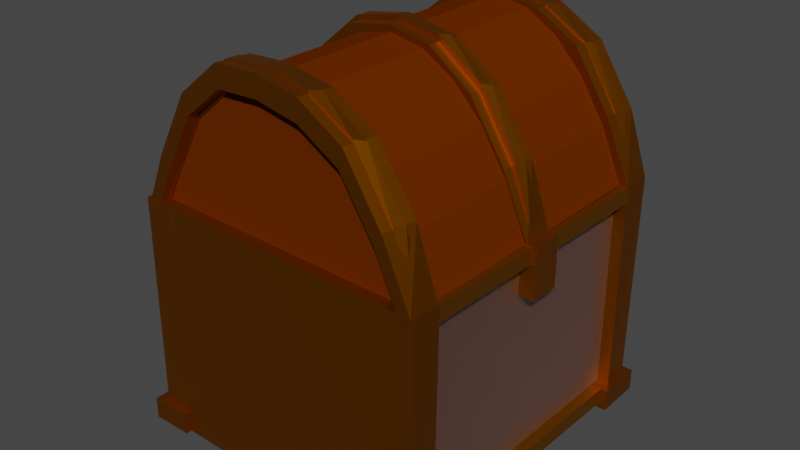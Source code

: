 # Source: blend.blend  (saved by Blender 3.4.6; exported with 4.5.12 LTS)
import bpy
from mathutils import Matrix  # noqa: F401  (used for matrix-valued properties, if any)

bpy.ops.wm.read_factory_settings(use_empty=True)
scene = bpy.context.scene
scene.name = 'Scene'

# ---- collections
col_collection = bpy.data.collections.new('Collection'); scene.collection.children.link(col_collection)

# ---- materials (node trees are filled in below, after node groups)
mat_material_009 = bpy.data.materials.new('Material.009')
mat_material_009.use_transparent_shadow = False
mat_material_012 = bpy.data.materials.new('Material.012')
mat_material_012.use_transparent_shadow = False
mat_material = bpy.data.materials.new('Material')
mat_material.use_transparent_shadow = False
mat_material_015 = bpy.data.materials.new('Material.015')
mat_material_015.use_transparent_shadow = False
mat_material_016 = bpy.data.materials.new('Material.016')
mat_material_016.use_transparent_shadow = False
mat_material_017 = bpy.data.materials.new('Material.017')
mat_material_017.use_transparent_shadow = False
mat_material_018 = bpy.data.materials.new('Material.018')
mat_material_018.use_transparent_shadow = False
mat_material_020 = bpy.data.materials.new('Material.020')
mat_material_020.use_transparent_shadow = False
mat_material_022 = bpy.data.materials.new('Material.022')
mat_material_022.use_transparent_shadow = False
mat_material_001 = bpy.data.materials.new('Material.001')
mat_material_001.use_transparent_shadow = False
mat_material_019 = bpy.data.materials.new('Material.019')
mat_material_019.use_transparent_shadow = False
mat_material_023 = bpy.data.materials.new('Material.023')
mat_material_023.use_transparent_shadow = False
mat_material_003 = bpy.data.materials.new('Material.003')
mat_material_003.use_transparent_shadow = False
mat_material_004 = bpy.data.materials.new('Material.004')
mat_material_004.use_transparent_shadow = False

# ---- material node trees
mat_material_009.use_nodes = True; mat_material_009.node_tree.nodes.clear()
_N = mat_material_009.node_tree.nodes; _L = mat_material_009.node_tree.links
n0 = _N.new('ShaderNodeOutputMaterial'); n0.name = 'Material Output'; n0.location = (300, 300)
n1 = _N.new('ShaderNodeBsdfPrincipled'); n1.name = 'Principled BSDF'; n1.location = (10, 300)
n1.distribution = 'GGX'
n1.subsurface_method = 'RANDOM_WALK_SKIN'
n1.inputs[0].default_value = (0.4233, 0.1295, 0.0, 1.0)
n1.inputs[1].default_value = 1.0
n1.inputs[3].default_value = 1.45
n1.inputs[27].default_value = (0.0, 0.0, 0.0, 1.0)
n1.inputs[28].default_value = 1.0
_L.new(n1.outputs[0], n0.inputs[0])
n0.is_active_output = True
mat_material_012.use_nodes = True; mat_material_012.node_tree.nodes.clear()
_N = mat_material_012.node_tree.nodes; _L = mat_material_012.node_tree.links
n0 = _N.new('ShaderNodeOutputMaterial'); n0.name = 'Material Output'; n0.location = (300, 300)
n1 = _N.new('ShaderNodeBsdfPrincipled'); n1.name = 'Principled BSDF'; n1.location = (10, 300)
n1.distribution = 'GGX'
n1.subsurface_method = 'RANDOM_WALK_SKIN'
n1.inputs[0].default_value = (0.4233, 0.1295, 0.0, 1.0)
n1.inputs[1].default_value = 1.0
n1.inputs[3].default_value = 1.45
n1.inputs[18].default_value = 1.0
n1.inputs[27].default_value = (0.0, 0.0, 0.0, 1.0)
n1.inputs[28].default_value = 1.0
_L.new(n1.outputs[0], n0.inputs[0])
n0.is_active_output = True
mat_material.use_nodes = True; mat_material.node_tree.nodes.clear()
_N = mat_material.node_tree.nodes; _L = mat_material.node_tree.links
n0 = _N.new('ShaderNodeOutputMaterial'); n0.name = 'Material Output'; n0.location = (300, 300)
n1 = _N.new('ShaderNodeBsdfPrincipled'); n1.name = 'Principled BSDF'; n1.location = (10, 300)
n1.distribution = 'GGX'
n1.subsurface_method = 'RANDOM_WALK_SKIN'
n1.inputs[0].default_value = (0.4233, 0.1295, 0.0, 1.0)
n1.inputs[1].default_value = 1.0
n1.inputs[3].default_value = 1.45
n1.inputs[18].default_value = 1.0
n1.inputs[27].default_value = (0.0, 0.0, 0.0, 1.0)
n1.inputs[28].default_value = 1.0
_L.new(n1.outputs[0], n0.inputs[0])
n0.is_active_output = True
mat_material_015.use_nodes = True; mat_material_015.node_tree.nodes.clear()
_N = mat_material_015.node_tree.nodes; _L = mat_material_015.node_tree.links
n0 = _N.new('ShaderNodeOutputMaterial'); n0.name = 'Material Output'; n0.location = (300, 300)
n1 = _N.new('ShaderNodeBsdfPrincipled'); n1.name = 'Principled BSDF'; n1.location = (10, 300)
n1.distribution = 'GGX'
n1.subsurface_method = 'RANDOM_WALK_SKIN'
n1.inputs[0].default_value = (0.4233, 0.1295, 0.0, 1.0)
n1.inputs[1].default_value = 1.0
n1.inputs[3].default_value = 1.45
n1.inputs[18].default_value = 1.0
n1.inputs[27].default_value = (0.0, 0.0, 0.0, 1.0)
n1.inputs[28].default_value = 1.0
_L.new(n1.outputs[0], n0.inputs[0])
n0.is_active_output = True
mat_material_016.use_nodes = True; mat_material_016.node_tree.nodes.clear()
_N = mat_material_016.node_tree.nodes; _L = mat_material_016.node_tree.links
n0 = _N.new('ShaderNodeOutputMaterial'); n0.name = 'Material Output'; n0.location = (300, 300)
n1 = _N.new('ShaderNodeBsdfPrincipled'); n1.name = 'Principled BSDF'; n1.location = (10, 300)
n1.distribution = 'GGX'
n1.subsurface_method = 'RANDOM_WALK_SKIN'
n1.inputs[0].default_value = (0.4233, 0.1295, 0.0, 1.0)
n1.inputs[1].default_value = 1.0
n1.inputs[3].default_value = 1.45
n1.inputs[18].default_value = 1.0
n1.inputs[27].default_value = (0.0, 0.0, 0.0, 1.0)
n1.inputs[28].default_value = 1.0
_L.new(n1.outputs[0], n0.inputs[0])
n0.is_active_output = True
mat_material_017.use_nodes = True; mat_material_017.node_tree.nodes.clear()
_N = mat_material_017.node_tree.nodes; _L = mat_material_017.node_tree.links
n0 = _N.new('ShaderNodeOutputMaterial'); n0.name = 'Material Output'; n0.location = (300, 300)
n1 = _N.new('ShaderNodeBsdfPrincipled'); n1.name = 'Principled BSDF'; n1.location = (10, 300)
n1.distribution = 'GGX'
n1.subsurface_method = 'RANDOM_WALK_SKIN'
n1.inputs[0].default_value = (0.4233, 0.1295, 0.0, 1.0)
n1.inputs[1].default_value = 1.0
n1.inputs[3].default_value = 1.45
n1.inputs[18].default_value = 1.0
n1.inputs[27].default_value = (0.0, 0.0, 0.0, 1.0)
n1.inputs[28].default_value = 1.0
_L.new(n1.outputs[0], n0.inputs[0])
n0.is_active_output = True
mat_material_018.use_nodes = True; mat_material_018.node_tree.nodes.clear()
_N = mat_material_018.node_tree.nodes; _L = mat_material_018.node_tree.links
n0 = _N.new('ShaderNodeBsdfPrincipled'); n0.name = 'Principled BSDF'; n0.location = (10, 300)
n0.distribution = 'GGX'
n0.subsurface_method = 'RANDOM_WALK_SKIN'
n0.inputs[0].default_value = (0.4735, 0.1779, 0.0, 1.0)
n0.inputs[1].default_value = 1.0
n0.inputs[3].default_value = 1.45
n0.inputs[18].default_value = 1.0
n0.inputs[27].default_value = (0.0, 0.0, 0.0, 1.0)
n0.inputs[28].default_value = 1.0
n1 = _N.new('ShaderNodeOutputMaterial'); n1.name = 'Material Output'; n1.location = (300, 300)
_L.new(n0.outputs[0], n1.inputs[0])
n1.is_active_output = True
mat_material_020.use_nodes = True; mat_material_020.node_tree.nodes.clear()
_N = mat_material_020.node_tree.nodes; _L = mat_material_020.node_tree.links
n0 = _N.new('ShaderNodeOutputMaterial'); n0.name = 'Material Output'; n0.location = (300, 300)
n1 = _N.new('ShaderNodeBsdfPrincipled'); n1.name = 'Principled BSDF.001'; n1.location = (23, 302)
n1.distribution = 'GGX'
n1.subsurface_method = 'RANDOM_WALK_SKIN'
n1.inputs[0].default_value = (0.1274, 0.02315, 0.0, 1.0)
n1.inputs[2].default_value = 0.0
n1.inputs[3].default_value = 0.65
n1.inputs[11].default_value = 1.01
n1.inputs[13].default_value = 0.0
n1.inputs[20].default_value = 0.2345
n1.inputs[27].default_value = (0.0, 0.0, 0.0, 1.0)
n1.inputs[28].default_value = 14.9
_L.new(n1.outputs[0], n0.inputs[0])
n0.is_active_output = True
mat_material_022.use_nodes = True; mat_material_022.node_tree.nodes.clear()
_N = mat_material_022.node_tree.nodes; _L = mat_material_022.node_tree.links
n0 = _N.new('ShaderNodeOutputMaterial'); n0.name = 'Material Output'; n0.location = (300, 300)
n1 = _N.new('ShaderNodeBsdfPrincipled'); n1.name = 'Principled BSDF.001'; n1.location = (23, 302)
n1.distribution = 'GGX'
n1.subsurface_method = 'RANDOM_WALK_SKIN'
n1.inputs[0].default_value = (0.1274, 0.02315, 0.0, 1.0)
n1.inputs[2].default_value = 0.0
n1.inputs[3].default_value = 0.65
n1.inputs[11].default_value = 1.01
n1.inputs[13].default_value = 0.0
n1.inputs[20].default_value = 0.2345
n1.inputs[27].default_value = (0.0, 0.0, 0.0, 1.0)
n1.inputs[28].default_value = 14.9
_L.new(n1.outputs[0], n0.inputs[0])
n0.is_active_output = True
mat_material_001.use_nodes = True; mat_material_001.node_tree.nodes.clear()
_N = mat_material_001.node_tree.nodes; _L = mat_material_001.node_tree.links
n0 = _N.new('ShaderNodeBsdfPrincipled'); n0.name = 'Principled BSDF'; n0.location = (10, 300)
n0.distribution = 'GGX'
n0.subsurface_method = 'RANDOM_WALK_SKIN'
n0.inputs[0].default_value = (0.4735, 0.1779, 0.0, 1.0)
n0.inputs[1].default_value = 1.0
n0.inputs[3].default_value = 1.45
n0.inputs[18].default_value = 1.0
n0.inputs[27].default_value = (0.0, 0.0, 0.0, 1.0)
n0.inputs[28].default_value = 1.0
n1 = _N.new('ShaderNodeOutputMaterial'); n1.name = 'Material Output'; n1.location = (300, 300)
_L.new(n0.outputs[0], n1.inputs[0])
n1.is_active_output = True
mat_material_019.use_nodes = True; mat_material_019.node_tree.nodes.clear()
_N = mat_material_019.node_tree.nodes; _L = mat_material_019.node_tree.links
n0 = _N.new('ShaderNodeOutputMaterial'); n0.name = 'Material Output'; n0.location = (300, 300)
n1 = _N.new('ShaderNodeBsdfPrincipled'); n1.name = 'Principled BSDF'; n1.location = (10, 300)
n1.distribution = 'GGX'
n1.subsurface_method = 'RANDOM_WALK_SKIN'
n1.inputs[0].default_value = (0.4508, 0.1411, 0.0, 1.0)
n1.inputs[1].default_value = 1.0
n1.inputs[3].default_value = 1.45
n1.inputs[18].default_value = 1.0
n1.inputs[27].default_value = (0.0, 0.0, 0.0, 1.0)
n1.inputs[28].default_value = 1.0
n2 = _N.new('ShaderNodeOutputMaterial'); n2.name = 'Material Output.001'; n2.location = (300, 300)
_L.new(n1.outputs[0], n2.inputs[0])
n2.is_active_output = True
mat_material_023.use_nodes = True; mat_material_023.node_tree.nodes.clear()
_N = mat_material_023.node_tree.nodes; _L = mat_material_023.node_tree.links
n0 = _N.new('ShaderNodeOutputMaterial'); n0.name = 'Material Output'; n0.location = (300, 300)
n1 = _N.new('ShaderNodeBsdfPrincipled'); n1.name = 'Principled BSDF.001'; n1.location = (24, 302)
n1.distribution = 'GGX'
n1.subsurface_method = 'RANDOM_WALK_SKIN'
n1.inputs[0].default_value = (0.1266, 0.02284, 0.0, 1.0)
n1.inputs[3].default_value = 0.65
n1.inputs[11].default_value = 1.01
n1.inputs[13].default_value = 0.1727
n1.inputs[14].default_value = (0.607, 0.5603, 0.55, 1.0)
n1.inputs[15].default_value = 0.06818
n1.inputs[16].default_value = 0.2591
n1.inputs[20].default_value = 0.2345
n1.inputs[24].default_value = 0.2
n1.inputs[27].default_value = (0.0, 0.0, 0.0, 1.0)
n1.inputs[28].default_value = 14.9
_L.new(n1.outputs[0], n0.inputs[0])
n0.is_active_output = True
mat_material_003.use_nodes = True; mat_material_003.node_tree.nodes.clear()
_N = mat_material_003.node_tree.nodes; _L = mat_material_003.node_tree.links
n0 = _N.new('ShaderNodeOutputMaterial'); n0.name = 'Material Output'; n0.location = (300, 300)
n1 = _N.new('ShaderNodeBsdfPrincipled'); n1.name = 'Principled BSDF.001'; n1.location = (23, 302)
n1.distribution = 'GGX'
n1.subsurface_method = 'RANDOM_WALK_SKIN'
n1.inputs[0].default_value = (0.1274, 0.02315, 0.0, 1.0)
n1.inputs[2].default_value = 0.0
n1.inputs[3].default_value = 0.65
n1.inputs[11].default_value = 1.01
n1.inputs[13].default_value = 0.0
n1.inputs[20].default_value = 0.2345
n1.inputs[27].default_value = (0.0, 0.0, 0.0, 1.0)
n1.inputs[28].default_value = 14.9
_L.new(n1.outputs[0], n0.inputs[0])
n0.is_active_output = True
mat_material_004.use_nodes = True; mat_material_004.node_tree.nodes.clear()
_N = mat_material_004.node_tree.nodes; _L = mat_material_004.node_tree.links
n0 = _N.new('ShaderNodeOutputMaterial'); n0.name = 'Material Output'; n0.location = (300, 300)
n1 = _N.new('ShaderNodeBsdfPrincipled'); n1.name = 'Principled BSDF'; n1.location = (10, 300)
n1.distribution = 'GGX'
n1.subsurface_method = 'RANDOM_WALK_SKIN'
n1.inputs[0].default_value = (0.4233, 0.1295, 0.0, 1.0)
n1.inputs[1].default_value = 1.0
n1.inputs[3].default_value = 1.45
n1.inputs[27].default_value = (0.0, 0.0, 0.0, 1.0)
n1.inputs[28].default_value = 1.0
_L.new(n1.outputs[0], n0.inputs[0])
n0.is_active_output = True

# ---- world
world_world = bpy.data.worlds.new('World'); scene.world = world_world
world_world.use_nodes = True; world_world.node_tree.nodes.clear()
_N = world_world.node_tree.nodes; _L = world_world.node_tree.links
n0 = _N.new('ShaderNodeOutputWorld'); n0.name = 'World Output'; n0.location = (300, 300)
n1 = _N.new('ShaderNodeBackground'); n1.name = 'Background'; n1.location = (10, 300)
n1.inputs[0].default_value = (0.05088, 0.05088, 0.05088, 1.0)
_L.new(n1.outputs[0], n0.inputs[0])
n0.is_active_output = True
world_world.color = (0.05088, 0.05088, 0.05088)
world_world.use_sun_shadow = False
world_world.sun_shadow_jitter_overblur = 0.0

# ---- meshes
me_cube_005 = bpy.data.meshes.new('Cube.005')
me_cube_005.from_pydata([(-0.7958, -1.0, -1.0), (-0.7958, -1.0, -0.5203), (-0.7958, 0.3494, -1.0), (-0.7958, 0.3494, -0.5203), (0.3597, -1.0, -1.0), (0.3597, -1.0, -0.5203), (0.3597, 0.3494, -1.0), (0.3597, 0.3494, -0.5203), (-0.5035, -0.7556, 4.224), (-0.4765, 0.1263, 4.229), (-0.5319, -0.7916, -1.022), (-0.4834, 0.08492, -1.012), (7.904, -0.894, 4.136), (7.913, -0.01924, 4.121), (7.921, -0.922, -1.108), (7.865, -0.0577, -1.113), (-0.2888, 7.459, 4.137), (-0.2619, 8.346, 4.135), (-0.3172, 7.423, -1.123), (-0.2687, 8.305, -1.113), (8.073, 7.31, 4.103), (8.082, 8.148, 4.116), (8.091, 7.282, -1.066), (8.034, 8.11, -1.071), (-0.634, 7.126, -1.083), (-0.634, 7.126, -0.6038), (-0.634, 8.476, -1.083), (-0.634, 8.476, -0.6038), (0.5215, 7.126, -1.083), (0.5215, 7.126, -0.6038), (0.5215, 8.476, -1.083), (0.5215, 8.476, -0.6038), (6.907, -1.126, -1.096), (6.907, -1.126, -0.6166), (6.907, 0.223, -1.096), (6.907, 0.223, -0.6166), (8.062, -1.126, -1.096), (8.062, -1.126, -0.6166), (8.062, 0.223, -1.096), (8.062, 0.223, -0.6166), (7.092, 6.943, -1.073), (7.092, 6.943, -0.5931), (7.092, 8.293, -1.073), (7.092, 8.293, -0.5931), (8.248, 6.943, -1.073), (8.248, 6.943, -0.5931), (8.248, 8.293, -1.073), (8.248, 8.293, -0.5931), (-0.5761, -0.4952, -0.5408), (-0.3995, 8.021, -0.645), (7.87, -0.6746, -0.6206), (8.075, 8.07, -0.597), (7.148, -0.388, -0.8741), (7.148, -0.388, 3.946), (7.322, 7.413, -0.8741), (7.321, 7.39, 3.96), (7.58, -0.3976, -0.8741), (7.581, -0.3752, 3.96), (7.754, 7.403, -0.8741), (7.731, 7.404, 3.96), (-0.2493, -0.388, -0.8741), (-0.2493, -0.388, 3.946), (-0.07573, 7.413, -0.8741), (-0.07623, 7.39, 3.96), (0.1824, -0.3976, -0.8741), (0.1829, -0.3752, 3.96), (0.3559, 7.403, -0.8741), (0.333, 7.404, 3.96), (7.107, -0.598, 4.12), (7.321, 7.918, 4.096), (7.87, -0.7774, 4.075), (8.075, 7.967, 4.096), (7.558, 3.249, 2.997), (7.558, 3.249, 4.127), (7.558, 4.129, 2.997), (7.558, 4.103, 4.127), (8.1, 3.249, 2.997), (8.1, 3.249, 4.127), (8.1, 4.103, 2.997), (8.1, 4.103, 4.127), (7.148, -0.388, -0.8741), (7.148, -0.388, 3.946), (7.322, 7.413, -0.8741), (7.321, 7.39, 3.96), (7.58, -0.3976, -0.8741), (7.581, -0.3752, 3.96), (7.754, 7.403, -0.8741), (7.731, 7.404, 3.96), (-0.4085, -0.598, 4.12), (-0.1951, 7.918, 4.096), (0.3541, -0.7774, 4.075), (0.5589, 7.967, 4.096)], [], [(0, 1, 3, 2), (2, 3, 7, 6), (6, 7, 5, 4), (4, 5, 1, 0), (2, 6, 4, 0), (7, 3, 1, 5), (8, 9, 11, 10), (10, 11, 15, 14), (14, 15, 13, 12), (12, 13, 9, 8), (10, 14, 12, 8), (15, 11, 9, 13), (16, 17, 19, 18), (18, 19, 23, 22), (22, 23, 21, 20), (20, 21, 17, 16), (18, 22, 20, 16), (23, 19, 17, 21), (24, 25, 27, 26), (26, 27, 31, 30), (30, 31, 29, 28), (28, 29, 25, 24), (26, 30, 28, 24), (31, 27, 25, 29), (32, 33, 35, 34), (34, 35, 39, 38), (38, 39, 37, 36), (36, 37, 33, 32), (34, 38, 36, 32), (39, 35, 33, 37), (40, 41, 43, 42), (42, 43, 47, 46), (46, 47, 45, 44), (44, 45, 41, 40), (42, 46, 44, 40), (47, 43, 41, 45), (50, 51, 49, 48), (52, 53, 55, 54), (54, 55, 59, 58), (58, 59, 57, 56), (56, 57, 53, 52), (54, 58, 56, 52), (59, 55, 53, 57), (60, 61, 63, 62), (62, 63, 67, 66), (66, 67, 65, 64), (64, 65, 61, 60), (62, 66, 64, 60), (67, 63, 61, 65), (70, 71, 69, 68), (72, 73, 75, 74), (74, 75, 79, 78), (78, 79, 77, 76), (76, 77, 73, 72), (74, 78, 76, 72), (79, 75, 73, 77), (80, 81, 83, 82), (82, 83, 87, 86), (86, 87, 85, 84), (84, 85, 81, 80), (82, 86, 84, 80), (87, 83, 81, 85), (90, 91, 89, 88)])
me_cube_005.polygons.foreach_set('material_index', [0, 0, 0, 0, 0, 0, 1, 1, 1, 1, 1, 1, 2, 2, 2, 2, 2, 2, 3, 3, 3, 3, 3, 3, 4, 4, 4, 4, 4, 4, 5, 5, 5, 5, 5, 5, 6, 7, 7, 7, 7, 7, 7, 8, 8, 8, 8, 8, 8, 9, 10, 10, 10, 10, 10, 10, 11, 11, 11, 11, 11, 11, 9])
_uv = me_cube_005.uv_layers.new(name='UVMap')
_uv.uv.foreach_set('vector', [0.375, 0.0, 0.625, 0.0, 0.625, 0.25, 0.375, 0.25, 0.375, 0.25, 0.625, 0.25, 0.625, 0.5, 0.375, 0.5, 0.375, 0.5, 0.625, 0.5, 0.625, 0.75, 0.375, 0.75, 0.375, 0.75, 0.625, 0.75, 0.625, 1.0, 0.375, 1.0, 0.125, 0.5, 0.375, 0.5, 0.375, 0.75, 0.125, 0.75, 0.625, 0.5, 0.875, 0.5, 0.875, 0.75, 0.625, 0.75, 0.375, 0.0, 0.625, 0.0, 0.625, 0.25, 0.375, 0.25, 0.375, 0.25, 0.625, 0.25, 0.625, 0.5, 0.375, 0.5, 0.375, 0.5, 0.625, 0.5, 0.625, 0.75, 0.375, 0.75, 0.375, 0.75, 0.625, 0.75, 0.625, 1.0, 0.375, 1.0, 0.125, 0.5, 0.375, 0.5, 0.375, 0.75, 0.125, 0.75, 0.625, 0.5, 0.875, 0.5, 0.875, 0.75, 0.625, 0.75, 0.375, 0.0, 0.625, 0.0, 0.625, 0.25, 0.375, 0.25, 0.375, 0.25, 0.625, 0.25, 0.625, 0.5, 0.375, 0.5, 0.375, 0.5, 0.625, 0.5, 0.625, 0.75, 0.375, 0.75, 0.375, 0.75, 0.625, 0.75, 0.625, 1.0, 0.375, 1.0, 0.125, 0.5, 0.375, 0.5, 0.375, 0.75, 0.125, 0.75, 0.625, 0.5, 0.875, 0.5, 0.875, 0.75, 0.625, 0.75, 0.375, 0.0, 0.625, 0.0, 0.625, 0.25, 0.375, 0.25, 0.375, 0.25, 0.625, 0.25, 0.625, 0.5, 0.375, 0.5, 0.375, 0.5, 0.625, 0.5, 0.625, 0.75, 0.375, 0.75, 0.375, 0.75, 0.625, 0.75, 0.625, 1.0, 0.375, 1.0, 0.125, 0.5, 0.375, 0.5, 0.375, 0.75, 0.125, 0.75, 0.625, 0.5, 0.875, 0.5, 0.875, 0.75, 0.625, 0.75, 0.375, 0.0, 0.625, 0.0, 0.625, 0.25, 0.375, 0.25, 0.375, 0.25, 0.625, 0.25, 0.625, 0.5, 0.375, 0.5, 0.375, 0.5, 0.625, 0.5, 0.625, 0.75, 0.375, 0.75, 0.375, 0.75, 0.625, 0.75, 0.625, 1.0, 0.375, 1.0, 0.125, 0.5, 0.375, 0.5, 0.375, 0.75, 0.125, 0.75, 0.625, 0.5, 0.875, 0.5, 0.875, 0.75, 0.625, 0.75, 0.375, 0.0, 0.625, 0.0, 0.625, 0.25, 0.375, 0.25, 0.375, 0.25, 0.625, 0.25, 0.625, 0.5, 0.375, 0.5, 0.375, 0.5, 0.625, 0.5, 0.625, 0.75, 0.375, 0.75, 0.375, 0.75, 0.625, 0.75, 0.625, 1.0, 0.375, 1.0, 0.125, 0.5, 0.375, 0.5, 0.375, 0.75, 0.125, 0.75, 0.625, 0.5, 0.875, 0.5, 0.875, 0.75, 0.625, 0.75, 0.375, 0.75, 0.625, 0.75, 0.625, 1.0, 0.375, 1.0, 0.375, 0.0, 0.6243, 0.0, 0.625, 0.2493, 0.375, 0.25, 0.375, 0.25, 0.625, 0.2493, 0.6254, 0.4996, 0.375, 0.5, 0.375, 0.5, 0.6254, 0.4996, 0.625, 0.7493, 0.375, 0.75, 0.375, 0.75, 0.625, 0.7493, 0.6243, 1.0, 0.375, 1.0, 0.125, 0.5, 0.375, 0.5, 0.375, 0.75, 0.125, 0.75, 0.6254, 0.4996, 0.875, 0.5007, 0.875, 0.75, 0.625, 0.7493, 0.375, 0.0, 0.6243, 0.0, 0.625, 0.2493, 0.375, 0.25, 0.375, 0.25, 0.625, 0.2493, 0.6254, 0.4996, 0.375, 0.5, 0.375, 0.5, 0.6254, 0.4996, 0.625, 0.7493, 0.375, 0.75, 0.375, 0.75, 0.625, 0.7493, 0.6243, 1.0, 0.375, 1.0, 0.125, 0.5, 0.375, 0.5, 0.375, 0.75, 0.125, 0.75, 0.6254, 0.4996, 0.875, 0.5007, 0.875, 0.75, 0.625, 0.7493, 0.375, 0.75, 0.625, 0.75, 0.625, 1.0, 0.375, 1.0, 0.375, 0.0, 0.625, 0.0, 0.625, 0.25, 0.375, 0.25, 0.375, 0.25, 0.625, 0.25, 0.625, 0.5, 0.375, 0.5, 0.375, 0.5, 0.625, 0.5, 0.625, 0.75, 0.375, 0.75, 0.375, 0.75, 0.625, 0.75, 0.625, 1.0, 0.375, 1.0, 0.125, 0.5, 0.375, 0.5, 0.375, 0.75, 0.125, 0.75, 0.625, 0.5, 0.875, 0.5, 0.875, 0.75, 0.625, 0.75, 0.375, 0.0, 0.6243, 0.0, 0.625, 0.2493, 0.375, 0.25, 0.375, 0.25, 0.625, 0.2493, 0.6254, 0.4996, 0.375, 0.5, 0.375, 0.5, 0.6254, 0.4996, 0.625, 0.7493, 0.375, 0.75, 0.375, 0.75, 0.625, 0.7493, 0.6243, 1.0, 0.375, 1.0, 0.125, 0.5, 0.375, 0.5, 0.375, 0.75, 0.125, 0.75, 0.6254, 0.4996, 0.875, 0.5007, 0.875, 0.75, 0.625, 0.7493, 0.375, 0.75, 0.625, 0.75, 0.625, 1.0, 0.375, 1.0])
_ca = me_cube_005.color_attributes.new('Color', 'FLOAT_COLOR', 'POINT')
_ca.data.foreach_set('color', [1.0, 1.0, 1.0, 1.0, 1.0, 1.0, 1.0, 1.0, 1.0, 1.0, 1.0, 1.0, 1.0, 1.0, 1.0, 1.0, 1.0, 1.0, 1.0, 1.0, 1.0, 1.0, 1.0, 1.0, 1.0, 1.0, 1.0, 1.0, 1.0, 1.0, 1.0, 1.0, 0.0, 0.0, 0.0, 1.0, 0.0, 0.0, 0.0, 1.0, 0.0, 0.0, 0.0, 1.0, 0.0, 0.0, 0.0, 1.0, 0.0, 0.0, 0.0, 1.0, 0.0, 0.0, 0.0, 1.0, 0.0, 0.0, 0.0, 1.0, 0.0, 0.0, 0.0, 1.0, 0.0, 0.0, 0.0, 1.0, 0.0, 0.0, 0.0, 1.0, 0.0, 0.0, 0.0, 1.0, 0.0, 0.0, 0.0, 1.0, 0.0, 0.0, 0.0, 1.0, 0.0, 0.0, 0.0, 1.0, 0.0, 0.0, 0.0, 1.0, 0.0, 0.0, 0.0, 1.0, 1.0, 1.0, 1.0, 1.0, 1.0, 1.0, 1.0, 1.0, 1.0, 1.0, 1.0, 1.0, 1.0, 1.0, 1.0, 1.0, 1.0, 1.0, 1.0, 1.0, 1.0, 1.0, 1.0, 1.0, 1.0, 1.0, 1.0, 1.0, 1.0, 1.0, 1.0, 1.0, 1.0, 1.0, 1.0, 1.0, 1.0, 1.0, 1.0, 1.0, 1.0, 1.0, 1.0, 1.0, 1.0, 1.0, 1.0, 1.0, 1.0, 1.0, 1.0, 1.0, 1.0, 1.0, 1.0, 1.0, 1.0, 1.0, 1.0, 1.0, 1.0, 1.0, 1.0, 1.0, 1.0, 1.0, 1.0, 1.0, 1.0, 1.0, 1.0, 1.0, 1.0, 1.0, 1.0, 1.0, 1.0, 1.0, 1.0, 1.0, 1.0, 1.0, 1.0, 1.0, 1.0, 1.0, 1.0, 1.0, 1.0, 1.0, 1.0, 1.0, 1.0, 1.0, 1.0, 1.0, 1.0, 1.0, 1.0, 1.0, 1.0, 1.0, 1.0, 1.0, 1.0, 1.0, 1.0, 1.0, 1.0, 1.0, 1.0, 1.0, 1.0, 1.0, 1.0, 1.0, 1.0, 1.0, 1.0, 1.0, 1.0, 1.0, 1.0, 1.0, 1.0, 1.0, 1.0, 1.0, 1.0, 1.0, 1.0, 1.0, 1.0, 1.0, 1.0, 1.0, 1.0, 1.0, 1.0, 1.0, 1.0, 1.0, 1.0, 1.0, 1.0, 1.0, 1.0, 1.0, 1.0, 1.0, 1.0, 1.0, 1.0, 1.0, 1.0, 1.0, 1.0, 1.0, 1.0, 1.0, 1.0, 1.0, 1.0, 1.0, 1.0, 1.0, 1.0, 1.0, 1.0, 1.0, 1.0, 1.0, 1.0, 1.0, 1.0, 1.0, 1.0, 1.0, 1.0, 1.0, 1.0, 1.0, 1.0, 1.0, 1.0, 1.0, 1.0, 1.0, 1.0, 1.0, 1.0, 1.0, 1.0, 1.0, 1.0, 1.0, 1.0, 1.0, 1.0, 1.0, 1.0, 1.0, 1.0, 1.0, 1.0, 1.0, 1.0, 1.0, 1.0, 1.0, 1.0, 1.0, 1.0, 1.0, 1.0, 1.0, 1.0, 1.0, 1.0, 1.0, 1.0, 1.0, 1.0, 1.0, 1.0, 1.0, 1.0, 1.0, 1.0, 1.0, 1.0, 1.0, 1.0, 1.0, 1.0, 1.0, 1.0, 1.0, 1.0, 1.0, 1.0, 1.0, 1.0, 1.0, 1.0, 1.0, 1.0, 1.0, 1.0, 1.0, 1.0, 1.0, 1.0, 1.0, 1.0, 1.0, 1.0, 1.0, 1.0, 1.0, 1.0, 1.0, 1.0, 1.0, 1.0, 1.0, 1.0, 1.0, 1.0, 1.0, 1.0, 1.0])
me_cube_005.materials.append(mat_material_009)
me_cube_005.materials.append(mat_material_012)
me_cube_005.materials.append(mat_material)
me_cube_005.materials.append(mat_material_015)
me_cube_005.materials.append(mat_material_016)
me_cube_005.materials.append(mat_material_017)
me_cube_005.materials.append(mat_material_018)
me_cube_005.materials.append(mat_material_020)
me_cube_005.materials.append(mat_material_022)
me_cube_005.materials.append(mat_material_001)
me_cube_005.materials.append(mat_material_019)
me_cube_005.materials.append(mat_material_023)
me_cube_005.update()
me_cylinder = bpy.data.meshes.new('Cylinder')
me_cylinder.from_pydata([(-0.001097, 0.9998, -1.04), (0.003336, 1.001, 1.122), (0.194, 0.9806, -1.04), (0.1984, 0.9814, 1.122), (0.3816, 0.9237, -1.04), (0.386, 0.9245, 1.122), (0.5545, 0.8313, -1.04), (0.5589, 0.8321, 1.122), (0.706, 0.7069, -1.04), (0.7104, 0.7077, 1.122), (0.8304, 0.5554, -1.04), (0.8348, 0.5562, 1.122), (-0.8326, 0.5554, -1.04), (-0.8281, 0.5562, 1.122), (-0.7082, 0.7069, -1.04), (-0.7038, 0.7077, 1.122), (-0.5567, 0.8313, -1.04), (-0.5522, 0.8321, 1.122), (-0.3838, 0.9237, -1.04), (-0.3793, 0.9245, 1.122), (-0.1962, 0.9806, -1.04), (-0.1918, 0.9814, 1.122), (0.01555, 1.02, -0.08448), (-0.01919, 1.019, 0.1349), (0.2736, 0.9946, -0.08274), (0.2385, 0.994, 0.1366), (0.524, 0.9004, -0.08026), (0.4891, 0.9002, 0.1391), (0.7302, 0.735, -0.07882), (0.6958, 0.7346, 0.1408), (0.848, 0.5504, -0.07744), (0.8497, 0.5508, 0.1412), (-0.8354, 0.5563, -0.08866), (-0.8442, 0.5564, 0.1302), (-0.7067, 0.7082, -0.08755), (-0.741, 0.7068, 0.132), (-0.4951, 0.8954, -0.08806), (-0.5302, 0.8937, 0.1312), (-0.2429, 0.997, -0.08636), (-0.2781, 0.9958, 0.1329), (0.01487, 0.9698, -0.08479), (-0.01895, 0.9689, 0.1347), (0.2615, 0.9455, -0.08479), (0.2277, 0.9446, 0.1347), (0.4986, 0.8569, -0.08436), (0.4648, 0.856, 0.1351), (0.6935, 0.7004, -0.08281), (0.6597, 0.6995, 0.1367), (0.8073, 0.5205, -0.08046), (0.809, 0.5209, 0.1382), (-0.7953, 0.5257, -0.08482), (-0.8041, 0.5258, 0.1341), (-0.67, 0.6737, -0.08307), (-0.7038, 0.6728, 0.1364), (-0.4692, 0.8522, -0.08424), (-0.503, 0.8513, 0.1352), (-0.2318, 0.9477, -0.08485), (-0.2656, 0.9468, 0.1346), (0.03418, 1.021, 0.979), (-0.0003759, 1.02, 1.198), (0.291, 0.9956, 0.9806), (0.256, 0.9949, 1.2), (0.5455, 0.9171, 0.9832), (0.51, 0.9171, 1.202), (0.7559, 0.7486, 0.9849), (0.7214, 0.7484, 1.205), (0.8747, 0.5644, 0.986), (0.8764, 0.5646, 1.205), (-0.8522, 0.5737, 0.9814), (-0.861, 0.5725, 1.2), (-0.6971, 0.7238, 0.9743), (-0.7313, 0.7225, 1.194), (-0.4849, 0.9111, 0.9737), (-0.5203, 0.9092, 1.193), (-0.2267, 1.015, 0.9763), (-0.2627, 1.013, 1.195), (0.03141, 0.958, 0.9783), (-0.002411, 0.9571, 1.198), (0.2781, 0.9337, 0.9783), (0.2443, 0.9328, 1.198), (0.5153, 0.8618, 0.9783), (0.4815, 0.8609, 1.198), (0.7102, 0.7052, 0.9799), (0.6764, 0.7043, 1.199), (0.824, 0.5269, 0.9822), (0.8257, 0.5271, 1.201), (-0.8062, 0.5306, 0.9857), (-0.815, 0.5294, 1.205), (-0.6533, 0.6785, 0.9796), (-0.6871, 0.6776, 1.199), (-0.4525, 0.857, 0.9785), (-0.4863, 0.8561, 1.198), (-0.2151, 0.9526, 0.9779), (-0.2489, 0.9517, 1.197), (0.04025, 1.012, -1.116), (0.0057, 1.011, -0.8962), (0.2971, 0.9859, -1.114), (0.2621, 0.9852, -0.8947), (0.5516, 0.9074, -1.111), (0.5161, 0.9074, -0.8921), (0.762, 0.7389, -1.11), (0.7275, 0.7387, -0.89), (0.8808, 0.5548, -1.109), (0.8825, 0.555, -0.8899), (-0.8462, 0.5599, -1.117), (-0.855, 0.5587, -0.8982), (-0.691, 0.7142, -1.12), (-0.7252, 0.7129, -0.9006), (-0.4788, 0.9014, -1.121), (-0.5142, 0.8995, -0.9016), (-0.2206, 1.005, -1.118), (-0.2566, 1.004, -0.8991), (0.03748, 0.9484, -1.116), (0.003665, 0.9475, -0.8967), (0.2842, 0.9241, -1.116), (0.2503, 0.9232, -0.8967), (0.5214, 0.8521, -1.116), (0.4875, 0.8512, -0.8967), (0.7163, 0.6956, -1.115), (0.6825, 0.6946, -0.8952), (0.8301, 0.5172, -1.112), (0.8318, 0.5174, -0.8937), (-0.8176, 0.5168, -1.112), (-0.809, 0.5155, -0.8939), (-0.6472, 0.6689, -1.115), (-0.6811, 0.668, -0.8955), (-0.4464, 0.8474, -1.116), (-0.4803, 0.8465, -0.8966), (-0.209, 0.9429, -1.117), (-0.2428, 0.942, -0.8972)], [], [(0, 1, 3, 2), (2, 3, 5, 4), (4, 5, 7, 6), (6, 7, 9, 8), (8, 9, 11, 10), (12, 13, 15, 14), (14, 15, 17, 16), (16, 17, 19, 18), (18, 19, 21, 20), (20, 21, 1, 0), (1, 21, 19, 17, 15, 13, 11, 9, 7, 5, 3), (0, 2, 4, 6, 8, 10, 12, 14, 16, 18, 20), (22, 23, 25, 24), (24, 25, 27, 26), (26, 27, 29, 28), (28, 29, 31, 30), (32, 33, 35, 34), (34, 35, 37, 36), (36, 37, 39, 38), (38, 39, 23, 22), (40, 42, 43, 41), (42, 44, 45, 43), (44, 46, 47, 45), (46, 48, 49, 47), (50, 52, 53, 51), (52, 54, 55, 53), (54, 56, 57, 55), (56, 40, 41, 57), (22, 24, 42, 40), (25, 23, 41, 43), (24, 26, 44, 42), (27, 25, 43, 45), (26, 28, 46, 44), (29, 27, 45, 47), (28, 30, 48, 46), (31, 29, 47, 49), (30, 31, 49, 48), (33, 32, 50, 51), (32, 34, 52, 50), (35, 33, 51, 53), (34, 36, 54, 52), (37, 35, 53, 55), (36, 38, 56, 54), (39, 37, 55, 57), (38, 22, 40, 56), (23, 39, 57, 41), (58, 59, 61, 60), (60, 61, 63, 62), (62, 63, 65, 64), (64, 65, 67, 66), (68, 69, 71, 70), (70, 71, 73, 72), (72, 73, 75, 74), (74, 75, 59, 58), (76, 78, 79, 77), (78, 80, 81, 79), (80, 82, 83, 81), (82, 84, 85, 83), (86, 88, 89, 87), (88, 90, 91, 89), (90, 92, 93, 91), (92, 76, 77, 93), (58, 60, 78, 76), (61, 59, 77, 79), (60, 62, 80, 78), (63, 61, 79, 81), (62, 64, 82, 80), (65, 63, 81, 83), (64, 66, 84, 82), (67, 65, 83, 85), (66, 67, 85, 84), (69, 68, 86, 87), (68, 70, 88, 86), (71, 69, 87, 89), (70, 72, 90, 88), (73, 71, 89, 91), (72, 74, 92, 90), (75, 73, 91, 93), (74, 58, 76, 92), (59, 75, 93, 77), (94, 95, 97, 96), (96, 97, 99, 98), (98, 99, 101, 100), (100, 101, 103, 102), (104, 105, 107, 106), (106, 107, 109, 108), (108, 109, 111, 110), (110, 111, 95, 94), (112, 114, 115, 113), (114, 116, 117, 115), (116, 118, 119, 117), (118, 120, 121, 119), (122, 124, 125, 123), (124, 126, 127, 125), (126, 128, 129, 127), (128, 112, 113, 129), (94, 96, 114, 112), (97, 95, 113, 115), (96, 98, 116, 114), (99, 97, 115, 117), (98, 100, 118, 116), (101, 99, 117, 119), (100, 102, 120, 118), (103, 101, 119, 121), (102, 103, 121, 120), (105, 104, 122, 123), (104, 106, 124, 122), (107, 105, 123, 125), (106, 108, 126, 124), (109, 107, 125, 127), (108, 110, 128, 126), (111, 109, 127, 129), (110, 94, 112, 128), (95, 111, 129, 113)])
me_cylinder.polygons.foreach_set('material_index', [0, 0, 0, 0, 0, 0, 0, 0, 0, 0, 0, 0, 1, 1, 1, 1, 1, 1, 1, 1, 1, 1, 1, 1, 1, 1, 1, 1, 1, 1, 1, 1, 1, 1, 1, 1, 1, 1, 1, 1, 1, 1, 1, 1, 1, 1, 1, 1, 1, 1, 1, 1, 1, 1, 1, 1, 1, 1, 1, 1, 1, 1, 1, 1, 1, 1, 1, 1, 1, 1, 1, 1, 1, 1, 1, 1, 1, 1, 1, 1, 1, 1, 1, 1, 1, 1, 1, 1, 1, 1, 1, 1, 1, 1, 1, 1, 1, 1, 1, 1, 1, 1, 1, 1, 1, 1, 1, 1, 1, 1, 1, 1, 1, 1])
_uv = me_cylinder.uv_layers.new(name='UVMap')
_uv.uv.foreach_set('vector', [1.0, 0.5, 1.0, 1.0, 0.9688, 1.0, 0.9688, 0.5, 0.9688, 0.5, 0.9688, 1.0, 0.9375, 1.0, 0.9375, 0.5, 0.9375, 0.5, 0.9375, 1.0, 0.9062, 1.0, 0.9062, 0.5, 0.9062, 0.5, 0.9062, 1.0, 0.875, 1.0, 0.875, 0.5, 0.875, 0.5, 0.875, 1.0, 0.8438, 1.0, 0.8438, 0.5, 0.1562, 0.5, 0.1562, 1.0, 0.125, 1.0, 0.125, 0.5, 0.125, 0.5, 0.125, 1.0, 0.09375, 1.0, 0.09375, 0.5, 0.09375, 0.5, 0.09375, 1.0, 0.0625, 1.0, 0.0625, 0.5, 0.0625, 0.5, 0.0625, 1.0, 0.03125, 1.0, 0.03125, 0.5, 0.03125, 0.5, 0.03125, 1.0, 0.0, 1.0, 0.0, 0.5, 0.0, 1.0, 0.03125, 1.0, 0.0625, 1.0, 0.09375, 1.0, 0.125, 1.0, 0.1562, 1.0, 0.8438, 1.0, 0.875, 1.0, 0.9062, 1.0, 0.9375, 1.0, 0.9688, 1.0, 0.0, 0.5, 0.9688, 0.5, 0.9375, 0.5, 0.9062, 0.5, 0.875, 0.5, 0.8438, 0.5, 0.1562, 0.5, 0.125, 0.5, 0.09375, 0.5, 0.0625, 0.5, 0.03125, 0.5, 1.0, 0.5, 1.0, 1.0, 0.9688, 1.0, 0.9688, 0.5, 0.9688, 0.5, 0.9688, 1.0, 0.9375, 1.0, 0.9375, 0.5, 0.9375, 0.5, 0.9375, 1.0, 0.9062, 1.0, 0.9062, 0.5, 0.9062, 0.5, 0.9062, 1.0, 0.875, 1.0, 0.875, 0.5, 0.125, 0.5, 0.125, 1.0, 0.09375, 1.0, 0.09375, 0.5, 0.09375, 0.5, 0.09375, 1.0, 0.0625, 1.0, 0.0625, 0.5, 0.0625, 0.5, 0.0625, 1.0, 0.03125, 1.0, 0.03125, 0.5, 0.03125, 0.5, 0.03125, 1.0, 0.0, 1.0, 0.0, 0.5, 1.0, 0.5, 0.9688, 0.5, 0.9688, 1.0, 1.0, 1.0, 0.9688, 0.5, 0.9375, 0.5, 0.9375, 1.0, 0.9688, 1.0, 0.9375, 0.5, 0.9062, 0.5, 0.9062, 1.0, 0.9375, 1.0, 0.9062, 0.5, 0.875, 0.5, 0.875, 1.0, 0.9062, 1.0, 0.125, 0.5, 0.09375, 0.5, 0.09375, 1.0, 0.125, 1.0, 0.09375, 0.5, 0.0625, 0.5, 0.0625, 1.0, 0.09375, 1.0, 0.0625, 0.5, 0.03125, 0.5, 0.03125, 1.0, 0.0625, 1.0, 0.03125, 0.5, 0.0, 0.5, 0.0, 1.0, 0.03125, 1.0, 1.0, 0.5, 0.9688, 0.5, 0.9688, 0.5, 1.0, 0.5, 0.9688, 1.0, 1.0, 1.0, 1.0, 1.0, 0.9688, 1.0, 0.9688, 0.5, 0.9375, 0.5, 0.9375, 0.5, 0.9688, 0.5, 0.9375, 1.0, 0.9688, 1.0, 0.9688, 1.0, 0.9375, 1.0, 0.9375, 0.5, 0.9062, 0.5, 0.9062, 0.5, 0.9375, 0.5, 0.9062, 1.0, 0.9375, 1.0, 0.9375, 1.0, 0.9062, 1.0, 0.9062, 0.5, 0.875, 0.5, 0.875, 0.5, 0.9062, 0.5, 0.875, 1.0, 0.9062, 1.0, 0.9062, 1.0, 0.875, 1.0, 0.875, 0.5, 0.875, 1.0, 0.875, 1.0, 0.875, 0.5, 0.125, 1.0, 0.125, 0.5, 0.125, 0.5, 0.125, 1.0, 0.125, 0.5, 0.09375, 0.5, 0.09375, 0.5, 0.125, 0.5, 0.09375, 1.0, 0.125, 1.0, 0.125, 1.0, 0.09375, 1.0, 0.09375, 0.5, 0.0625, 0.5, 0.0625, 0.5, 0.09375, 0.5, 0.0625, 1.0, 0.09375, 1.0, 0.09375, 1.0, 0.0625, 1.0, 0.0625, 0.5, 0.03125, 0.5, 0.03125, 0.5, 0.0625, 0.5, 0.03125, 1.0, 0.0625, 1.0, 0.0625, 1.0, 0.03125, 1.0, 0.03125, 0.5, 0.0, 0.5, 0.0, 0.5, 0.03125, 0.5, 0.0, 1.0, 0.03125, 1.0, 0.03125, 1.0, 0.0, 1.0, 1.0, 0.5, 1.0, 1.0, 0.9688, 1.0, 0.9688, 0.5, 0.9688, 0.5, 0.9688, 1.0, 0.9375, 1.0, 0.9375, 0.5, 0.9375, 0.5, 0.9375, 1.0, 0.9062, 1.0, 0.9062, 0.5, 0.9062, 0.5, 0.9062, 1.0, 0.875, 1.0, 0.875, 0.5, 0.125, 0.5, 0.125, 1.0, 0.09375, 1.0, 0.09375, 0.5, 0.09375, 0.5, 0.09375, 1.0, 0.0625, 1.0, 0.0625, 0.5, 0.0625, 0.5, 0.0625, 1.0, 0.03125, 1.0, 0.03125, 0.5, 0.03125, 0.5, 0.03125, 1.0, 0.0, 1.0, 0.0, 0.5, 1.0, 0.5, 0.9688, 0.5, 0.9688, 1.0, 1.0, 1.0, 0.9688, 0.5, 0.9375, 0.5, 0.9375, 1.0, 0.9688, 1.0, 0.9375, 0.5, 0.9062, 0.5, 0.9062, 1.0, 0.9375, 1.0, 0.9062, 0.5, 0.875, 0.5, 0.875, 1.0, 0.9062, 1.0, 0.125, 0.5, 0.09375, 0.5, 0.09375, 1.0, 0.125, 1.0, 0.09375, 0.5, 0.0625, 0.5, 0.0625, 1.0, 0.09375, 1.0, 0.0625, 0.5, 0.03125, 0.5, 0.03125, 1.0, 0.0625, 1.0, 0.03125, 0.5, 0.0, 0.5, 0.0, 1.0, 0.03125, 1.0, 1.0, 0.5, 0.9688, 0.5, 0.9688, 0.5, 1.0, 0.5, 0.9688, 1.0, 1.0, 1.0, 1.0, 1.0, 0.9688, 1.0, 0.9688, 0.5, 0.9375, 0.5, 0.9375, 0.5, 0.9688, 0.5, 0.9375, 1.0, 0.9688, 1.0, 0.9688, 1.0, 0.9375, 1.0, 0.9375, 0.5, 0.9062, 0.5, 0.9062, 0.5, 0.9375, 0.5, 0.9062, 1.0, 0.9375, 1.0, 0.9375, 1.0, 0.9062, 1.0, 0.9062, 0.5, 0.875, 0.5, 0.875, 0.5, 0.9062, 0.5, 0.875, 1.0, 0.9062, 1.0, 0.9062, 1.0, 0.875, 1.0, 0.875, 0.5, 0.875, 1.0, 0.875, 1.0, 0.875, 0.5, 0.125, 1.0, 0.125, 0.5, 0.125, 0.5, 0.125, 1.0, 0.125, 0.5, 0.09375, 0.5, 0.09375, 0.5, 0.125, 0.5, 0.09375, 1.0, 0.125, 1.0, 0.125, 1.0, 0.09375, 1.0, 0.09375, 0.5, 0.0625, 0.5, 0.0625, 0.5, 0.09375, 0.5, 0.0625, 1.0, 0.09375, 1.0, 0.09375, 1.0, 0.0625, 1.0, 0.0625, 0.5, 0.03125, 0.5, 0.03125, 0.5, 0.0625, 0.5, 0.03125, 1.0, 0.0625, 1.0, 0.0625, 1.0, 0.03125, 1.0, 0.03125, 0.5, 0.0, 0.5, 0.0, 0.5, 0.03125, 0.5, 0.0, 1.0, 0.03125, 1.0, 0.03125, 1.0, 0.0, 1.0, 1.0, 0.5, 1.0, 1.0, 0.9688, 1.0, 0.9688, 0.5, 0.9688, 0.5, 0.9688, 1.0, 0.9375, 1.0, 0.9375, 0.5, 0.9375, 0.5, 0.9375, 1.0, 0.9062, 1.0, 0.9062, 0.5, 0.9062, 0.5, 0.9062, 1.0, 0.875, 1.0, 0.875, 0.5, 0.125, 0.5, 0.125, 1.0, 0.09375, 1.0, 0.09375, 0.5, 0.09375, 0.5, 0.09375, 1.0, 0.0625, 1.0, 0.0625, 0.5, 0.0625, 0.5, 0.0625, 1.0, 0.03125, 1.0, 0.03125, 0.5, 0.03125, 0.5, 0.03125, 1.0, 0.0, 1.0, 0.0, 0.5, 1.0, 0.5, 0.9688, 0.5, 0.9688, 1.0, 1.0, 1.0, 0.9688, 0.5, 0.9375, 0.5, 0.9375, 1.0, 0.9688, 1.0, 0.9375, 0.5, 0.9062, 0.5, 0.9062, 1.0, 0.9375, 1.0, 0.9062, 0.5, 0.875, 0.5, 0.875, 1.0, 0.9062, 1.0, 0.125, 0.5, 0.09375, 0.5, 0.09375, 1.0, 0.125, 1.0, 0.09375, 0.5, 0.0625, 0.5, 0.0625, 1.0, 0.09375, 1.0, 0.0625, 0.5, 0.03125, 0.5, 0.03125, 1.0, 0.0625, 1.0, 0.03125, 0.5, 0.0, 0.5, 0.0, 1.0, 0.03125, 1.0, 1.0, 0.5, 0.9688, 0.5, 0.9688, 0.5, 1.0, 0.5, 0.9688, 1.0, 1.0, 1.0, 1.0, 1.0, 0.9688, 1.0, 0.9688, 0.5, 0.9375, 0.5, 0.9375, 0.5, 0.9688, 0.5, 0.9375, 1.0, 0.9688, 1.0, 0.9688, 1.0, 0.9375, 1.0, 0.9375, 0.5, 0.9062, 0.5, 0.9062, 0.5, 0.9375, 0.5, 0.9062, 1.0, 0.9375, 1.0, 0.9375, 1.0, 0.9062, 1.0, 0.9062, 0.5, 0.875, 0.5, 0.875, 0.5, 0.9062, 0.5, 0.875, 1.0, 0.9062, 1.0, 0.9062, 1.0, 0.875, 1.0, 0.875, 0.5, 0.875, 1.0, 0.875, 1.0, 0.875, 0.5, 0.125, 1.0, 0.125, 0.5, 0.125, 0.5, 0.125, 1.0, 0.125, 0.5, 0.09375, 0.5, 0.09375, 0.5, 0.125, 0.5, 0.09375, 1.0, 0.125, 1.0, 0.125, 1.0, 0.09375, 1.0, 0.09375, 0.5, 0.0625, 0.5, 0.0625, 0.5, 0.09375, 0.5, 0.0625, 1.0, 0.09375, 1.0, 0.09375, 1.0, 0.0625, 1.0, 0.0625, 0.5, 0.03125, 0.5, 0.03125, 0.5, 0.0625, 0.5, 0.03125, 1.0, 0.0625, 1.0, 0.0625, 1.0, 0.03125, 1.0, 0.03125, 0.5, 0.0, 0.5, 0.0, 0.5, 0.03125, 0.5, 0.0, 1.0, 0.03125, 1.0, 0.03125, 1.0, 0.0, 1.0])
me_cylinder.materials.append(mat_material_003)
me_cylinder.materials.append(mat_material_004)
me_cylinder.update()

# ---- objects
ob_cube_002 = bpy.data.objects.new('Cube.002', me_cube_005)
ob_cylinder = bpy.data.objects.new('Cylinder', me_cylinder)

# ---- transforms, parenting, visibility, modifiers, constraints
ob_cube_002.location = (0.0, 0.0, 0.0)
ob_cube_002.scale = (0.08568, 0.08697, 0.1078)
_m = ob_cube_002.modifiers.new('Solidify', 'SOLIDIFY')
_m.thickness = 0.35
ob_cylinder.location = (0.3271, 0.3419, -0.00737)
ob_cylinder.rotation_euler = (-1.56, -3.137, -3.161)
ob_cylinder.scale = (0.4095, 0.805, 0.34)
_m = ob_cylinder.modifiers.new('Solidify', 'SOLIDIFY')
_m.thickness = 0.1

# ---- collection membership
col_collection.objects.link(ob_cube_002)
col_collection.objects.link(ob_cylinder)

# ---- scene / render settings (as saved in the file)
scene.frame_start = 1; scene.frame_end = 90; scene.frame_set(6)
scene.render.engine = 'BLENDER_EEVEE_NEXT'
scene.render.fps = 30
scene.cycles.sampling_pattern = 'TABULATED_SOBOL'
scene.cycles.use_light_tree = False
scene.eevee.use_taa_reprojection = False
scene.view_settings.view_transform = 'Filmic'
bpy.context.view_layer.update()

# ---- added for rendering (the .blend has no active camera and no usable light): camera, sun
cam_auto = bpy.data.cameras.new('AutoCamera')
cam_auto.lens = 50.0
cam_auto.sensor_width = 36.0
cam_auto.clip_end = 1000.0
ob_auto_camera = bpy.data.objects.new('AutoCamera', cam_auto)
scene.collection.objects.link(ob_auto_camera)
ob_auto_camera.location = (1.69468, -1.33091, 1.45682)
ob_auto_camera.rotation_euler = (1.09748, -7.21219e-08, 0.694738)
scene.camera = ob_auto_camera
light_auto_sun = bpy.data.lights.new('AutoSun', 'SUN')
light_auto_sun.energy = 3.0
light_auto_sun.angle = 0.0523599
ob_auto_sun = bpy.data.objects.new('AutoSun', light_auto_sun)
scene.collection.objects.link(ob_auto_sun)
ob_auto_sun.rotation_euler = (0.872665, 0.174533, 0.523599)
bpy.context.view_layer.update()

